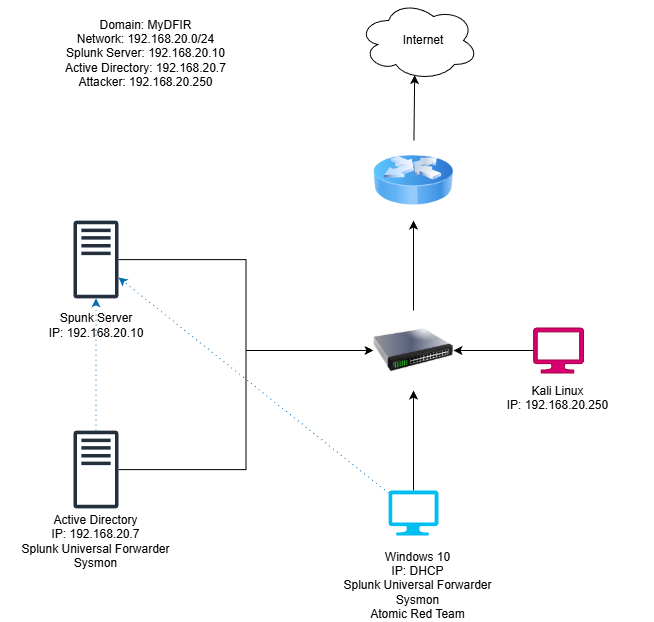

The diagram above was exported from draw.io. Its source (the exported page's mxGraphModel, read from the mxfile embedded in the PNG):
<mxGraphModel dx="1426" dy="749" grid="1" gridSize="10" guides="1" tooltips="1" connect="1" arrows="1" fold="1" page="1" pageScale="1" pageWidth="850" pageHeight="1100" math="0" shadow="0">
  <root>
    <mxCell id="0" />
    <mxCell id="1" parent="0" />
    <mxCell id="pxAxoHVRFIhJeWvBxYLX-18" edge="1" parent="1" source="pxAxoHVRFIhJeWvBxYLX-1" style="edgeStyle=orthogonalEdgeStyle;rounded=0;orthogonalLoop=1;jettySize=auto;html=1;entryX=0;entryY=0.5;entryDx=0;entryDy=0;" target="pxAxoHVRFIhJeWvBxYLX-6">
      <mxGeometry relative="1" as="geometry" />
    </mxCell>
    <mxCell id="pxAxoHVRFIhJeWvBxYLX-1" parent="1" style="sketch=0;outlineConnect=0;fontColor=#232F3E;gradientColor=none;fillColor=#232F3D;strokeColor=none;dashed=0;verticalLabelPosition=bottom;verticalAlign=top;align=center;html=1;fontSize=12;fontStyle=0;aspect=fixed;pointerEvents=1;shape=mxgraph.aws4.traditional_server;" value="" vertex="1">
      <mxGeometry height="78" width="45" x="80" y="230" as="geometry" />
    </mxCell>
    <mxCell id="pxAxoHVRFIhJeWvBxYLX-17" edge="1" parent="1" source="pxAxoHVRFIhJeWvBxYLX-2" style="edgeStyle=orthogonalEdgeStyle;rounded=0;orthogonalLoop=1;jettySize=auto;html=1;entryX=0;entryY=0.5;entryDx=0;entryDy=0;" target="pxAxoHVRFIhJeWvBxYLX-6">
      <mxGeometry relative="1" as="geometry" />
    </mxCell>
    <mxCell id="pxAxoHVRFIhJeWvBxYLX-29" edge="1" parent="1" source="pxAxoHVRFIhJeWvBxYLX-2" style="rounded=0;orthogonalLoop=1;jettySize=auto;html=1;fillColor=#1ba1e2;strokeColor=#006EAF;dashed=1;dashPattern=1 4;" target="pxAxoHVRFIhJeWvBxYLX-1">
      <mxGeometry relative="1" as="geometry" />
    </mxCell>
    <mxCell id="pxAxoHVRFIhJeWvBxYLX-2" parent="1" style="sketch=0;outlineConnect=0;fontColor=#232F3E;gradientColor=none;fillColor=#232F3D;strokeColor=none;dashed=0;verticalLabelPosition=bottom;verticalAlign=top;align=center;html=1;fontSize=12;fontStyle=0;aspect=fixed;pointerEvents=1;shape=mxgraph.aws4.traditional_server;" value="" vertex="1">
      <mxGeometry height="78" width="45" x="80" y="440" as="geometry" />
    </mxCell>
    <mxCell id="pxAxoHVRFIhJeWvBxYLX-16" edge="1" parent="1" source="pxAxoHVRFIhJeWvBxYLX-3" style="edgeStyle=orthogonalEdgeStyle;rounded=0;orthogonalLoop=1;jettySize=auto;html=1;entryX=0.5;entryY=1;entryDx=0;entryDy=0;" target="pxAxoHVRFIhJeWvBxYLX-6">
      <mxGeometry relative="1" as="geometry" />
    </mxCell>
    <mxCell id="pxAxoHVRFIhJeWvBxYLX-28" edge="1" parent="1" source="pxAxoHVRFIhJeWvBxYLX-3" style="rounded=0;orthogonalLoop=1;jettySize=auto;html=1;dashed=1;dashPattern=1 4;fillColor=#1ba1e2;strokeColor=#006EAF;" target="pxAxoHVRFIhJeWvBxYLX-1">
      <mxGeometry relative="1" as="geometry" />
    </mxCell>
    <mxCell id="pxAxoHVRFIhJeWvBxYLX-3" parent="1" style="verticalLabelPosition=bottom;html=1;verticalAlign=top;align=center;strokeColor=none;fillColor=#00BEF2;shape=mxgraph.azure.computer;pointerEvents=1;" value="" vertex="1">
      <mxGeometry height="45" width="50" x="395" y="500" as="geometry" />
    </mxCell>
    <mxCell id="pxAxoHVRFIhJeWvBxYLX-14" edge="1" parent="1" source="pxAxoHVRFIhJeWvBxYLX-4" style="edgeStyle=orthogonalEdgeStyle;rounded=0;orthogonalLoop=1;jettySize=auto;html=1;entryX=1;entryY=0.5;entryDx=0;entryDy=0;" target="pxAxoHVRFIhJeWvBxYLX-6">
      <mxGeometry relative="1" as="geometry" />
    </mxCell>
    <mxCell id="pxAxoHVRFIhJeWvBxYLX-4" parent="1" style="verticalLabelPosition=bottom;html=1;verticalAlign=top;align=center;strokeColor=#A50040;fillColor=#d80073;shape=mxgraph.azure.computer;pointerEvents=1;fontColor=#ffffff;" value="" vertex="1">
      <mxGeometry height="45" width="50" x="540" y="337.5" as="geometry" />
    </mxCell>
    <mxCell id="pxAxoHVRFIhJeWvBxYLX-5" parent="1" style="image;html=1;image=img/lib/clip_art/networking/Router_Icon_128x128.png" value="" vertex="1">
      <mxGeometry height="80" width="80" x="380" y="150" as="geometry" />
    </mxCell>
    <mxCell id="pxAxoHVRFIhJeWvBxYLX-19" edge="1" parent="1" source="pxAxoHVRFIhJeWvBxYLX-6" style="edgeStyle=orthogonalEdgeStyle;rounded=0;orthogonalLoop=1;jettySize=auto;html=1;entryX=0.5;entryY=1;entryDx=0;entryDy=0;" target="pxAxoHVRFIhJeWvBxYLX-5">
      <mxGeometry relative="1" as="geometry" />
    </mxCell>
    <mxCell id="pxAxoHVRFIhJeWvBxYLX-6" parent="1" style="image;html=1;image=img/lib/clip_art/networking/Switch_128x128.png" value="" vertex="1">
      <mxGeometry height="80" width="80" x="380" y="320" as="geometry" />
    </mxCell>
    <mxCell id="pxAxoHVRFIhJeWvBxYLX-7" parent="1" style="ellipse;shape=cloud;whiteSpace=wrap;html=1;" value="" vertex="1">
      <mxGeometry height="80" width="120" x="365" y="10" as="geometry" />
    </mxCell>
    <mxCell id="pxAxoHVRFIhJeWvBxYLX-20" edge="1" parent="1" source="pxAxoHVRFIhJeWvBxYLX-5" style="rounded=0;orthogonalLoop=1;jettySize=auto;html=1;entryX=0.468;entryY=0.933;entryDx=0;entryDy=0;entryPerimeter=0;" target="pxAxoHVRFIhJeWvBxYLX-7">
      <mxGeometry relative="1" as="geometry" />
    </mxCell>
    <mxCell id="pxAxoHVRFIhJeWvBxYLX-21" parent="1" style="text;html=1;whiteSpace=wrap;strokeColor=none;fillColor=none;align=center;verticalAlign=middle;rounded=0;" value="Domain: MyDFIR&lt;div&gt;Network: 192.168.20.0/24&lt;/div&gt;&lt;div&gt;Splunk Server: 192.168.20.10&lt;/div&gt;&lt;div&gt;Active Directory: 192.168.20.7&lt;/div&gt;&lt;div&gt;Attacker: 192.168.20.250&lt;/div&gt;" vertex="1">
      <mxGeometry height="55" width="175" x="65" y="35" as="geometry" />
    </mxCell>
    <mxCell id="pxAxoHVRFIhJeWvBxYLX-23" parent="1" style="text;html=1;whiteSpace=wrap;strokeColor=none;fillColor=none;align=center;verticalAlign=middle;rounded=0;" value="Spunk Server&lt;div&gt;IP: 192.168.20.10&lt;/div&gt;" vertex="1">
      <mxGeometry height="30" width="107.5" x="48.76" y="320" as="geometry" />
    </mxCell>
    <mxCell id="pxAxoHVRFIhJeWvBxYLX-24" parent="1" style="text;html=1;whiteSpace=wrap;strokeColor=none;fillColor=none;align=center;verticalAlign=middle;rounded=0;" value="&lt;div&gt;Active Directory&lt;/div&gt;&lt;div&gt;IP: 192.168.20.7&lt;/div&gt;&lt;div&gt;Splunk Universal Forwarder&lt;/div&gt;&lt;div&gt;Sysmon&lt;/div&gt;" vertex="1">
      <mxGeometry height="30" width="191.25" x="6.880000000000003" y="535.5" as="geometry" />
    </mxCell>
    <mxCell id="pxAxoHVRFIhJeWvBxYLX-26" parent="1" style="text;html=1;whiteSpace=wrap;strokeColor=none;fillColor=none;align=center;verticalAlign=middle;rounded=0;" value="&lt;div&gt;Windows 10&lt;/div&gt;&lt;div&gt;IP: DHCP&lt;/div&gt;&lt;div&gt;Splunk Universal Forwarder&lt;/div&gt;&lt;div&gt;Sysmon&lt;/div&gt;&lt;div&gt;Atomic Red Team&lt;/div&gt;" vertex="1">
      <mxGeometry height="30" width="191.25" x="329" y="580" as="geometry" />
    </mxCell>
    <mxCell id="pxAxoHVRFIhJeWvBxYLX-27" parent="1" style="text;html=1;whiteSpace=wrap;strokeColor=none;fillColor=none;align=center;verticalAlign=middle;rounded=0;" value="&lt;div&gt;&lt;span style=&quot;background-color: transparent; color: light-dark(rgb(0, 0, 0), rgb(255, 255, 255));&quot;&gt;Kali Linux&lt;/span&gt;&lt;/div&gt;&lt;div&gt;&lt;span style=&quot;background-color: transparent; color: light-dark(rgb(0, 0, 0), rgb(255, 255, 255));&quot;&gt;IP: 192.168.20.250&lt;/span&gt;&lt;/div&gt;&lt;div&gt;&lt;br&gt;&lt;/div&gt;" vertex="1">
      <mxGeometry height="30" width="191.25" x="469.37" y="400" as="geometry" />
    </mxCell>
    <mxCell id="pxAxoHVRFIhJeWvBxYLX-30" parent="1" style="text;html=1;whiteSpace=wrap;strokeColor=none;fillColor=none;align=center;verticalAlign=middle;rounded=0;" value="Internet" vertex="1">
      <mxGeometry height="30" width="60" x="400" y="35" as="geometry" />
    </mxCell>
  </root>
</mxGraphModel>